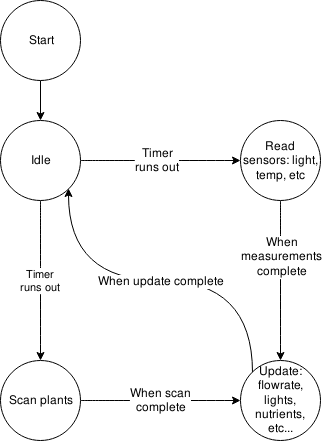

The diagram above was exported from draw.io. Its source (the exported page's mxGraphModel, read from the mxfile embedded in the PNG):
<mxGraphModel dx="444" dy="727" grid="1" gridSize="10" guides="1" tooltips="1" connect="1" arrows="1" fold="1" page="1" pageScale="1" pageWidth="850" pageHeight="1100" math="0" shadow="0">
  <root>
    <mxCell id="0" />
    <mxCell id="1" parent="0" />
    <mxCell id="dCi8ymrWMpE7siHswwzO-7" style="edgeStyle=orthogonalEdgeStyle;rounded=0;orthogonalLoop=1;jettySize=auto;html=1;entryX=0.5;entryY=0;entryDx=0;entryDy=0;" edge="1" parent="1" source="dCi8ymrWMpE7siHswwzO-1" target="dCi8ymrWMpE7siHswwzO-3">
      <mxGeometry relative="1" as="geometry" />
    </mxCell>
    <mxCell id="dCi8ymrWMpE7siHswwzO-1" value="Start" style="ellipse;whiteSpace=wrap;html=1;aspect=fixed;" vertex="1" parent="1">
      <mxGeometry x="40" y="40" width="80" height="80" as="geometry" />
    </mxCell>
    <mxCell id="dCi8ymrWMpE7siHswwzO-8" style="edgeStyle=orthogonalEdgeStyle;rounded=0;orthogonalLoop=1;jettySize=auto;html=1;curved=1;" edge="1" parent="1" source="dCi8ymrWMpE7siHswwzO-3" target="dCi8ymrWMpE7siHswwzO-4">
      <mxGeometry relative="1" as="geometry" />
    </mxCell>
    <mxCell id="dCi8ymrWMpE7siHswwzO-17" value="&lt;div&gt;Timer&lt;/div&gt;&lt;div&gt; runs out&lt;/div&gt;" style="text;html=1;resizable=0;points=[];align=center;verticalAlign=middle;labelBackgroundColor=#ffffff;" vertex="1" connectable="0" parent="dCi8ymrWMpE7siHswwzO-8">
      <mxGeometry x="-0.2167" y="3" relative="1" as="geometry">
        <mxPoint x="13" y="3" as="offset" />
      </mxGeometry>
    </mxCell>
    <mxCell id="dCi8ymrWMpE7siHswwzO-25" value="&lt;div&gt;Timer&lt;/div&gt;&lt;div&gt; runs out&lt;/div&gt;" style="edgeStyle=orthogonalEdgeStyle;curved=1;rounded=0;orthogonalLoop=1;jettySize=auto;html=1;entryX=0.5;entryY=0;entryDx=0;entryDy=0;" edge="1" parent="1" source="dCi8ymrWMpE7siHswwzO-3" target="dCi8ymrWMpE7siHswwzO-6">
      <mxGeometry relative="1" as="geometry" />
    </mxCell>
    <mxCell id="dCi8ymrWMpE7siHswwzO-3" value="Idle" style="ellipse;whiteSpace=wrap;html=1;aspect=fixed;" vertex="1" parent="1">
      <mxGeometry x="40" y="160" width="80" height="80" as="geometry" />
    </mxCell>
    <mxCell id="dCi8ymrWMpE7siHswwzO-23" style="edgeStyle=orthogonalEdgeStyle;curved=1;rounded=0;orthogonalLoop=1;jettySize=auto;html=1;" edge="1" parent="1" source="dCi8ymrWMpE7siHswwzO-4" target="dCi8ymrWMpE7siHswwzO-5">
      <mxGeometry relative="1" as="geometry" />
    </mxCell>
    <mxCell id="dCi8ymrWMpE7siHswwzO-27" value="&lt;div&gt;When&lt;/div&gt;&lt;div&gt; measurements&lt;/div&gt;&lt;div&gt; complete&lt;/div&gt;" style="text;html=1;resizable=0;points=[];align=center;verticalAlign=middle;labelBackgroundColor=#ffffff;" vertex="1" connectable="0" parent="dCi8ymrWMpE7siHswwzO-23">
      <mxGeometry x="-0.3" y="1" relative="1" as="geometry">
        <mxPoint as="offset" />
      </mxGeometry>
    </mxCell>
    <mxCell id="dCi8ymrWMpE7siHswwzO-4" value="Read sensors: light, temp, etc" style="ellipse;whiteSpace=wrap;html=1;aspect=fixed;" vertex="1" parent="1">
      <mxGeometry x="280" y="160" width="80" height="80" as="geometry" />
    </mxCell>
    <mxCell id="dCi8ymrWMpE7siHswwzO-26" style="edgeStyle=orthogonalEdgeStyle;curved=1;rounded=0;orthogonalLoop=1;jettySize=auto;html=1;exitX=0;exitY=0;exitDx=0;exitDy=0;entryX=1;entryY=1;entryDx=0;entryDy=0;" edge="1" parent="1" source="dCi8ymrWMpE7siHswwzO-5" target="dCi8ymrWMpE7siHswwzO-3">
      <mxGeometry relative="1" as="geometry">
        <Array as="points">
          <mxPoint x="292" y="320" />
          <mxPoint x="108" y="320" />
        </Array>
      </mxGeometry>
    </mxCell>
    <mxCell id="dCi8ymrWMpE7siHswwzO-28" value="When update complete" style="text;html=1;resizable=0;points=[];align=center;verticalAlign=middle;labelBackgroundColor=#ffffff;" vertex="1" connectable="0" parent="dCi8ymrWMpE7siHswwzO-26">
      <mxGeometry x="0.1902" relative="1" as="geometry">
        <mxPoint x="35" as="offset" />
      </mxGeometry>
    </mxCell>
    <mxCell id="dCi8ymrWMpE7siHswwzO-5" value="Update: flowrate, lights, nutrients, etc..." style="ellipse;whiteSpace=wrap;html=1;aspect=fixed;" vertex="1" parent="1">
      <mxGeometry x="280" y="400" width="80" height="80" as="geometry" />
    </mxCell>
    <mxCell id="dCi8ymrWMpE7siHswwzO-24" style="edgeStyle=orthogonalEdgeStyle;curved=1;rounded=0;orthogonalLoop=1;jettySize=auto;html=1;" edge="1" parent="1" source="dCi8ymrWMpE7siHswwzO-6" target="dCi8ymrWMpE7siHswwzO-5">
      <mxGeometry relative="1" as="geometry" />
    </mxCell>
    <mxCell id="dCi8ymrWMpE7siHswwzO-29" value="&lt;div&gt;When scan&lt;/div&gt;&lt;div&gt; complete&lt;/div&gt;" style="text;html=1;resizable=0;points=[];align=center;verticalAlign=middle;labelBackgroundColor=#ffffff;" vertex="1" connectable="0" parent="dCi8ymrWMpE7siHswwzO-24">
      <mxGeometry x="-0.3375" y="1" relative="1" as="geometry">
        <mxPoint x="27" y="1" as="offset" />
      </mxGeometry>
    </mxCell>
    <mxCell id="dCi8ymrWMpE7siHswwzO-6" value="Scan plants" style="ellipse;whiteSpace=wrap;html=1;aspect=fixed;" vertex="1" parent="1">
      <mxGeometry x="40" y="400" width="80" height="80" as="geometry" />
    </mxCell>
  </root>
</mxGraphModel>